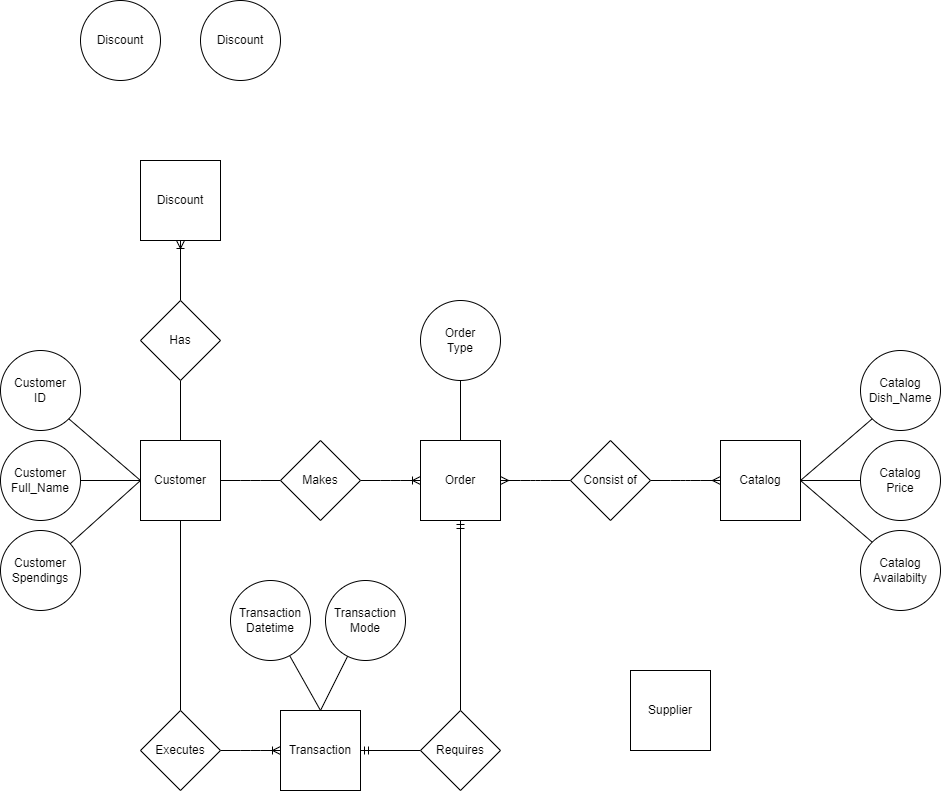

The diagram above was exported from draw.io. Its source (the exported page's mxGraphModel, read from the mxfile embedded in the PNG):
<mxGraphModel dx="691" dy="1559" grid="1" gridSize="10" guides="1" tooltips="1" connect="1" arrows="1" fold="1" page="1" pageScale="1" pageWidth="850" pageHeight="1100" background="#ffffff" math="0" shadow="0">
  <root>
    <mxCell id="0" />
    <mxCell id="1" parent="0" />
    <mxCell id="2" value="Catalog" style="whiteSpace=wrap;html=1;aspect=fixed;" parent="1" vertex="1">
      <mxGeometry x="740" y="160" width="80" height="80" as="geometry" />
    </mxCell>
    <mxCell id="3" value="Customer" style="whiteSpace=wrap;html=1;aspect=fixed;" parent="1" vertex="1">
      <mxGeometry x="160" y="160" width="80" height="80" as="geometry" />
    </mxCell>
    <mxCell id="4" value="Order" style="whiteSpace=wrap;html=1;aspect=fixed;" parent="1" vertex="1">
      <mxGeometry x="440" y="160" width="80" height="80" as="geometry" />
    </mxCell>
    <mxCell id="5" value="Supplier" style="whiteSpace=wrap;html=1;aspect=fixed;" parent="1" vertex="1">
      <mxGeometry x="650" y="390" width="80" height="80" as="geometry" />
    </mxCell>
    <mxCell id="6" value="Discount" style="whiteSpace=wrap;html=1;aspect=fixed;" parent="1" vertex="1">
      <mxGeometry x="160" y="-120" width="80" height="80" as="geometry" />
    </mxCell>
    <mxCell id="9" value="Transaction" style="whiteSpace=wrap;html=1;aspect=fixed;" parent="1" vertex="1">
      <mxGeometry x="300" y="430" width="80" height="80" as="geometry" />
    </mxCell>
    <mxCell id="13" value="Customer&lt;br&gt;ID" style="ellipse;whiteSpace=wrap;html=1;aspect=fixed;" parent="1" vertex="1">
      <mxGeometry x="20" y="70" width="80" height="80" as="geometry" />
    </mxCell>
    <mxCell id="14" value="Customer&lt;br&gt;Full_Name" style="ellipse;whiteSpace=wrap;html=1;aspect=fixed;" parent="1" vertex="1">
      <mxGeometry x="20" y="160" width="80" height="80" as="geometry" />
    </mxCell>
    <mxCell id="16" value="Customer&lt;br&gt;Spendings" style="ellipse;whiteSpace=wrap;html=1;aspect=fixed;" parent="1" vertex="1">
      <mxGeometry x="20" y="250" width="80" height="80" as="geometry" />
    </mxCell>
    <mxCell id="21" value="" style="endArrow=none;html=1;exitX=0;exitY=0.5;exitDx=0;exitDy=0;entryX=1;entryY=1;entryDx=0;entryDy=0;" parent="1" source="3" target="13" edge="1">
      <mxGeometry width="50" height="50" relative="1" as="geometry">
        <mxPoint x="220" y="250" as="sourcePoint" />
        <mxPoint x="270" y="200" as="targetPoint" />
      </mxGeometry>
    </mxCell>
    <mxCell id="22" value="" style="endArrow=none;html=1;entryX=0;entryY=0.5;entryDx=0;entryDy=0;" parent="1" source="16" target="3" edge="1">
      <mxGeometry width="50" height="50" relative="1" as="geometry">
        <mxPoint x="220" y="250" as="sourcePoint" />
        <mxPoint x="270" y="200" as="targetPoint" />
      </mxGeometry>
    </mxCell>
    <mxCell id="23" value="" style="endArrow=none;html=1;exitX=0;exitY=0.5;exitDx=0;exitDy=0;entryX=1;entryY=0.5;entryDx=0;entryDy=0;" parent="1" source="3" target="14" edge="1">
      <mxGeometry width="50" height="50" relative="1" as="geometry">
        <mxPoint x="220" y="250" as="sourcePoint" />
        <mxPoint x="270" y="200" as="targetPoint" />
      </mxGeometry>
    </mxCell>
    <mxCell id="24" value="Order&lt;br&gt;Type" style="ellipse;whiteSpace=wrap;html=1;aspect=fixed;" parent="1" vertex="1">
      <mxGeometry x="440" y="20" width="80" height="80" as="geometry" />
    </mxCell>
    <mxCell id="25" value="" style="endArrow=none;html=1;entryX=0.5;entryY=1;entryDx=0;entryDy=0;" parent="1" source="4" target="24" edge="1">
      <mxGeometry width="50" height="50" relative="1" as="geometry">
        <mxPoint x="280" y="250" as="sourcePoint" />
        <mxPoint x="330" y="200" as="targetPoint" />
      </mxGeometry>
    </mxCell>
    <mxCell id="27" value="" style="edgeStyle=orthogonalEdgeStyle;fontSize=12;html=1;endArrow=ERmandOne;startArrow=none;entryX=0.5;entryY=1;entryDx=0;entryDy=0;exitX=0.5;exitY=0;exitDx=0;exitDy=0;" parent="1" source="32" target="4" edge="1">
      <mxGeometry width="100" height="100" relative="1" as="geometry">
        <mxPoint x="260" y="380" as="sourcePoint" />
        <mxPoint x="360" y="280" as="targetPoint" />
      </mxGeometry>
    </mxCell>
    <mxCell id="29" value="" style="edgeStyle=entityRelationEdgeStyle;fontSize=12;html=1;endArrow=ERoneToMany;entryX=0;entryY=0.5;entryDx=0;entryDy=0;exitX=1;exitY=0.5;exitDx=0;exitDy=0;startArrow=none;" parent="1" source="20" target="4" edge="1">
      <mxGeometry width="100" height="100" relative="1" as="geometry">
        <mxPoint x="340" y="380" as="sourcePoint" />
        <mxPoint x="440" y="280" as="targetPoint" />
      </mxGeometry>
    </mxCell>
    <mxCell id="30" value="" style="edgeStyle=entityRelationEdgeStyle;fontSize=12;html=1;endArrow=none;entryX=0;entryY=0.5;entryDx=0;entryDy=0;exitX=1;exitY=0.5;exitDx=0;exitDy=0;" parent="1" source="3" target="20" edge="1">
      <mxGeometry width="100" height="100" relative="1" as="geometry">
        <mxPoint x="240" y="200" as="sourcePoint" />
        <mxPoint x="440" y="200" as="targetPoint" />
      </mxGeometry>
    </mxCell>
    <mxCell id="20" value="Makes" style="rhombus;whiteSpace=wrap;html=1;" parent="1" vertex="1">
      <mxGeometry x="300" y="160" width="80" height="80" as="geometry" />
    </mxCell>
    <mxCell id="33" value="" style="edgeStyle=orthogonalEdgeStyle;fontSize=12;html=1;endArrow=none;startArrow=ERmandOne;entryX=0;entryY=0.5;entryDx=0;entryDy=0;exitX=1;exitY=0.5;exitDx=0;exitDy=0;" parent="1" source="9" target="32" edge="1">
      <mxGeometry width="100" height="100" relative="1" as="geometry">
        <mxPoint x="380" y="340" as="sourcePoint" />
        <mxPoint x="480" y="240" as="targetPoint" />
      </mxGeometry>
    </mxCell>
    <mxCell id="32" value="Requires" style="rhombus;whiteSpace=wrap;html=1;" parent="1" vertex="1">
      <mxGeometry x="440" y="430" width="80" height="80" as="geometry" />
    </mxCell>
    <mxCell id="35" value="" style="edgeStyle=entityRelationEdgeStyle;fontSize=12;html=1;endArrow=ERoneToMany;exitX=1;exitY=0.5;exitDx=0;exitDy=0;startArrow=none;" parent="1" source="37" target="9" edge="1">
      <mxGeometry width="100" height="100" relative="1" as="geometry">
        <mxPoint x="340" y="280" as="sourcePoint" />
        <mxPoint x="440" y="180" as="targetPoint" />
      </mxGeometry>
    </mxCell>
    <mxCell id="36" value="" style="edgeStyle=orthogonalEdgeStyle;fontSize=12;html=1;endArrow=none;exitX=0.5;exitY=1;exitDx=0;exitDy=0;entryX=0.5;entryY=0;entryDx=0;entryDy=0;" parent="1" source="3" target="37" edge="1">
      <mxGeometry width="100" height="100" relative="1" as="geometry">
        <mxPoint x="200" y="240" as="sourcePoint" />
        <mxPoint x="300" y="340" as="targetPoint" />
      </mxGeometry>
    </mxCell>
    <mxCell id="37" value="Executes" style="rhombus;whiteSpace=wrap;html=1;" parent="1" vertex="1">
      <mxGeometry x="160" y="430" width="80" height="80" as="geometry" />
    </mxCell>
    <mxCell id="38" value="Transaction&lt;br&gt;Datetime" style="ellipse;whiteSpace=wrap;html=1;aspect=fixed;" parent="1" vertex="1">
      <mxGeometry x="250" y="300" width="80" height="80" as="geometry" />
    </mxCell>
    <mxCell id="39" value="Transaction&lt;br&gt;Mode" style="ellipse;whiteSpace=wrap;html=1;aspect=fixed;" parent="1" vertex="1">
      <mxGeometry x="345" y="300" width="80" height="80" as="geometry" />
    </mxCell>
    <mxCell id="41" value="" style="endArrow=none;html=1;exitX=0.5;exitY=0;exitDx=0;exitDy=0;" parent="1" source="9" target="39" edge="1">
      <mxGeometry width="50" height="50" relative="1" as="geometry">
        <mxPoint x="360" y="350" as="sourcePoint" />
        <mxPoint x="410" y="300" as="targetPoint" />
      </mxGeometry>
    </mxCell>
    <mxCell id="42" value="" style="endArrow=none;html=1;entryX=0.743;entryY=0.946;entryDx=0;entryDy=0;entryPerimeter=0;" parent="1" target="38" edge="1">
      <mxGeometry width="50" height="50" relative="1" as="geometry">
        <mxPoint x="340" y="430" as="sourcePoint" />
        <mxPoint x="410" y="300" as="targetPoint" />
      </mxGeometry>
    </mxCell>
    <mxCell id="43" value="Catalog&lt;br&gt;Price" style="ellipse;whiteSpace=wrap;html=1;aspect=fixed;" parent="1" vertex="1">
      <mxGeometry x="880" y="160" width="80" height="80" as="geometry" />
    </mxCell>
    <mxCell id="44" value="Catalog&lt;br&gt;Dish_Name" style="ellipse;whiteSpace=wrap;html=1;aspect=fixed;" parent="1" vertex="1">
      <mxGeometry x="880" y="70" width="80" height="80" as="geometry" />
    </mxCell>
    <mxCell id="45" value="Catalog&lt;br&gt;Availabilty" style="ellipse;whiteSpace=wrap;html=1;aspect=fixed;" parent="1" vertex="1">
      <mxGeometry x="880" y="250" width="80" height="80" as="geometry" />
    </mxCell>
    <mxCell id="46" value="" style="endArrow=none;html=1;entryX=0;entryY=1;entryDx=0;entryDy=0;exitX=1;exitY=0.5;exitDx=0;exitDy=0;" parent="1" source="2" target="44" edge="1">
      <mxGeometry width="50" height="50" relative="1" as="geometry">
        <mxPoint x="480" y="160" as="sourcePoint" />
        <mxPoint x="530" y="110" as="targetPoint" />
      </mxGeometry>
    </mxCell>
    <mxCell id="47" value="" style="endArrow=none;html=1;entryX=0;entryY=0.5;entryDx=0;entryDy=0;exitX=1;exitY=0.5;exitDx=0;exitDy=0;" parent="1" source="2" target="43" edge="1">
      <mxGeometry width="50" height="50" relative="1" as="geometry">
        <mxPoint x="480" y="160" as="sourcePoint" />
        <mxPoint x="530" y="110" as="targetPoint" />
      </mxGeometry>
    </mxCell>
    <mxCell id="48" value="" style="endArrow=none;html=1;entryX=0;entryY=0;entryDx=0;entryDy=0;exitX=1;exitY=0.5;exitDx=0;exitDy=0;" parent="1" source="2" target="45" edge="1">
      <mxGeometry width="50" height="50" relative="1" as="geometry">
        <mxPoint x="480" y="160" as="sourcePoint" />
        <mxPoint x="530" y="110" as="targetPoint" />
      </mxGeometry>
    </mxCell>
    <mxCell id="49" value="" style="edgeStyle=entityRelationEdgeStyle;fontSize=12;html=1;endArrow=ERmany;startArrow=none;entryX=0;entryY=0.5;entryDx=0;entryDy=0;exitX=1;exitY=0.5;exitDx=0;exitDy=0;" parent="1" source="50" target="2" edge="1">
      <mxGeometry width="100" height="100" relative="1" as="geometry">
        <mxPoint x="460" y="290" as="sourcePoint" />
        <mxPoint x="560" y="190" as="targetPoint" />
      </mxGeometry>
    </mxCell>
    <mxCell id="51" value="" style="edgeStyle=entityRelationEdgeStyle;fontSize=12;html=1;endArrow=none;startArrow=ERmany;entryX=0;entryY=0.5;entryDx=0;entryDy=0;exitX=1;exitY=0.5;exitDx=0;exitDy=0;" parent="1" source="4" target="50" edge="1">
      <mxGeometry width="100" height="100" relative="1" as="geometry">
        <mxPoint x="520" y="200" as="sourcePoint" />
        <mxPoint x="680" y="200" as="targetPoint" />
      </mxGeometry>
    </mxCell>
    <mxCell id="50" value="Consist of" style="rhombus;whiteSpace=wrap;html=1;" parent="1" vertex="1">
      <mxGeometry x="590" y="160" width="80" height="80" as="geometry" />
    </mxCell>
    <mxCell id="53" value="" style="edgeStyle=orthogonalEdgeStyle;fontSize=12;html=1;endArrow=ERoneToMany;exitX=0.5;exitY=0;exitDx=0;exitDy=0;entryX=0.5;entryY=1;entryDx=0;entryDy=0;startArrow=none;" parent="1" source="54" target="6" edge="1">
      <mxGeometry width="100" height="100" relative="1" as="geometry">
        <mxPoint x="460" y="190" as="sourcePoint" />
        <mxPoint x="560" y="90" as="targetPoint" />
      </mxGeometry>
    </mxCell>
    <mxCell id="55" value="" style="edgeStyle=orthogonalEdgeStyle;fontSize=12;html=1;endArrow=none;exitX=0.5;exitY=0;exitDx=0;exitDy=0;entryX=0.5;entryY=1;entryDx=0;entryDy=0;" parent="1" source="3" target="54" edge="1">
      <mxGeometry width="100" height="100" relative="1" as="geometry">
        <mxPoint x="200" y="160" as="sourcePoint" />
        <mxPoint x="200" y="-20" as="targetPoint" />
      </mxGeometry>
    </mxCell>
    <mxCell id="54" value="Has" style="rhombus;whiteSpace=wrap;html=1;" parent="1" vertex="1">
      <mxGeometry x="160" y="20" width="80" height="80" as="geometry" />
    </mxCell>
    <mxCell id="56" value="Discount" style="ellipse;whiteSpace=wrap;html=1;aspect=fixed;" parent="1" vertex="1">
      <mxGeometry x="100" y="-280" width="80" height="80" as="geometry" />
    </mxCell>
    <mxCell id="57" value="Discount" style="ellipse;whiteSpace=wrap;html=1;aspect=fixed;" parent="1" vertex="1">
      <mxGeometry x="220" y="-280" width="80" height="80" as="geometry" />
    </mxCell>
  </root>
</mxGraphModel>